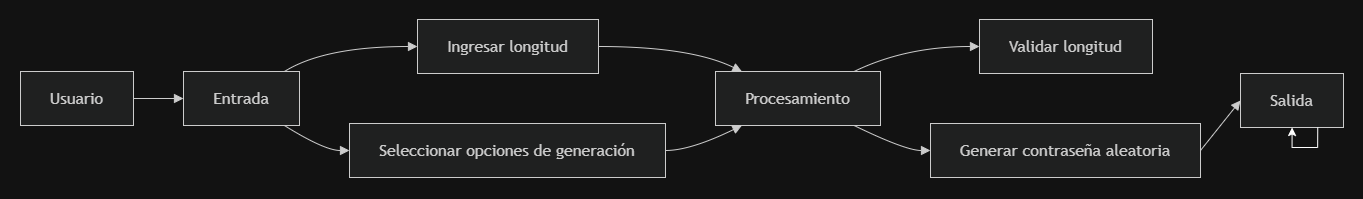

The diagram above was exported from draw.io. Its source (the exported page's mxGraphModel, read from the mxfile embedded in the PNG):
<mxGraphModel dx="1714" dy="-425" grid="1" gridSize="10" guides="1" tooltips="1" connect="1" arrows="1" fold="1" page="1" pageScale="1" pageWidth="827" pageHeight="1169" math="0" shadow="0">
  <root>
    <mxCell id="0" />
    <mxCell id="1" parent="0" />
    <UserObject label="" mermaidData="{&#10;  &quot;data&quot;: &quot;flowchart LR\n    A[Usuario] --&gt; B[Entrada]\n    B --&gt; B1[Ingresar longitud]\n    B --&gt; B2[Seleccionar opciones de generación]\n\n    B1 --&gt; C[Procesamiento]\n    B2 --&gt; C\n    C --&gt; C1[Validar longitud]\n    C --&gt; C2[Generar contraseña aleatoria]\n\n    C2 --&gt; D[Salida]\n  &quot;,&#10;  &quot;config&quot;: null&#10;}" id="CDMjQqVoKwUAkVolk8eT-11">
      <mxCell connectable="0" parent="1" style="group;transparentBounds=1;editIcon=1;lockedGroup=0;groupPadding=20;" vertex="1">
        <mxGeometry as="geometry" />
      </mxCell>
    </UserObject>
    <UserObject label="Usuario" mermaidId="n:A" mermaidBaseStyle="html=1;whiteSpace=wrap;strokeWidth=1;fillColor=light-dark(#ECECFF,#1f2020);strokeColor=light-dark(#9370DB,#cccccc);fontColor=light-dark(#333333,#cccccc);fontFamily=Trebuchet MS,Verdana,Arial,sans-serif;fontSize=16;" mermaidBaseValue="Usuario" id="CDMjQqVoKwUAkVolk8eT-12">
      <mxCell parent="CDMjQqVoKwUAkVolk8eT-11" style="html=1;whiteSpace=wrap;strokeWidth=1;fillColor=light-dark(#ECECFF,#1f2020);strokeColor=light-dark(#9370DB,#cccccc);fontColor=light-dark(#333333,#cccccc);fontFamily=Trebuchet MS,Verdana,Arial,sans-serif;fontSize=16;" vertex="1">
        <mxGeometry height="54" width="113" x="40" y="1512" as="geometry" />
      </mxCell>
    </UserObject>
    <UserObject label="Entrada" mermaidId="n:B" mermaidBaseStyle="html=1;whiteSpace=wrap;strokeWidth=1;fillColor=light-dark(#ECECFF,#1f2020);strokeColor=light-dark(#9370DB,#cccccc);fontColor=light-dark(#333333,#cccccc);fontFamily=Trebuchet MS,Verdana,Arial,sans-serif;fontSize=16;" mermaidBaseValue="Entrada" id="CDMjQqVoKwUAkVolk8eT-13">
      <mxCell parent="CDMjQqVoKwUAkVolk8eT-11" style="html=1;whiteSpace=wrap;strokeWidth=1;fillColor=light-dark(#ECECFF,#1f2020);strokeColor=light-dark(#9370DB,#cccccc);fontColor=light-dark(#333333,#cccccc);fontFamily=Trebuchet MS,Verdana,Arial,sans-serif;fontSize=16;" vertex="1">
        <mxGeometry height="54" width="116" x="203" y="1512" as="geometry" />
      </mxCell>
    </UserObject>
    <UserObject label="Ingresar longitud" mermaidId="n:B1" mermaidBaseStyle="html=1;whiteSpace=wrap;strokeWidth=1;fillColor=light-dark(#ECECFF,#1f2020);strokeColor=light-dark(#9370DB,#cccccc);fontColor=light-dark(#333333,#cccccc);fontFamily=Trebuchet MS,Verdana,Arial,sans-serif;fontSize=16;" mermaidBaseValue="Ingresar longitud" id="CDMjQqVoKwUAkVolk8eT-14">
      <mxCell parent="CDMjQqVoKwUAkVolk8eT-11" style="html=1;whiteSpace=wrap;strokeWidth=1;fillColor=light-dark(#ECECFF,#1f2020);strokeColor=light-dark(#9370DB,#cccccc);fontColor=light-dark(#333333,#cccccc);fontFamily=Trebuchet MS,Verdana,Arial,sans-serif;fontSize=16;" vertex="1">
        <mxGeometry height="54" width="181" x="437" y="1460" as="geometry" />
      </mxCell>
    </UserObject>
    <UserObject label="Seleccionar opciones de generación" mermaidId="n:B2" mermaidBaseStyle="html=1;whiteSpace=wrap;strokeWidth=1;fillColor=light-dark(#ECECFF,#1f2020);strokeColor=light-dark(#9370DB,#cccccc);fontColor=light-dark(#333333,#cccccc);fontFamily=Trebuchet MS,Verdana,Arial,sans-serif;fontSize=16;" mermaidBaseValue="Seleccionar opciones de generación" id="CDMjQqVoKwUAkVolk8eT-15">
      <mxCell parent="CDMjQqVoKwUAkVolk8eT-11" style="html=1;whiteSpace=wrap;strokeWidth=1;fillColor=light-dark(#ECECFF,#1f2020);strokeColor=light-dark(#9370DB,#cccccc);fontColor=light-dark(#333333,#cccccc);fontFamily=Trebuchet MS,Verdana,Arial,sans-serif;fontSize=16;" vertex="1">
        <mxGeometry height="54" width="316" x="369" y="1564" as="geometry" />
      </mxCell>
    </UserObject>
    <UserObject label="Procesamiento" mermaidId="n:C" mermaidBaseStyle="html=1;whiteSpace=wrap;strokeWidth=1;fillColor=light-dark(#ECECFF,#1f2020);strokeColor=light-dark(#9370DB,#cccccc);fontColor=light-dark(#333333,#cccccc);fontFamily=Trebuchet MS,Verdana,Arial,sans-serif;fontSize=16;" mermaidBaseValue="Procesamiento" id="CDMjQqVoKwUAkVolk8eT-16">
      <mxCell parent="CDMjQqVoKwUAkVolk8eT-11" style="html=1;whiteSpace=wrap;strokeWidth=1;fillColor=light-dark(#ECECFF,#1f2020);strokeColor=light-dark(#9370DB,#cccccc);fontColor=light-dark(#333333,#cccccc);fontFamily=Trebuchet MS,Verdana,Arial,sans-serif;fontSize=16;" vertex="1">
        <mxGeometry height="54" width="165" x="735" y="1512" as="geometry" />
      </mxCell>
    </UserObject>
    <UserObject label="Validar longitud" mermaidId="n:C1" mermaidBaseStyle="html=1;whiteSpace=wrap;strokeWidth=1;fillColor=light-dark(#ECECFF,#1f2020);strokeColor=light-dark(#9370DB,#cccccc);fontColor=light-dark(#333333,#cccccc);fontFamily=Trebuchet MS,Verdana,Arial,sans-serif;fontSize=16;" mermaidBaseValue="Validar longitud" id="CDMjQqVoKwUAkVolk8eT-17">
      <mxCell parent="CDMjQqVoKwUAkVolk8eT-11" style="html=1;whiteSpace=wrap;strokeWidth=1;fillColor=light-dark(#ECECFF,#1f2020);strokeColor=light-dark(#9370DB,#cccccc);fontColor=light-dark(#333333,#cccccc);fontFamily=Trebuchet MS,Verdana,Arial,sans-serif;fontSize=16;" vertex="1">
        <mxGeometry height="54" width="173" x="999" y="1460" as="geometry" />
      </mxCell>
    </UserObject>
    <UserObject label="Generar contraseña aleatoria" mermaidId="n:C2" mermaidBaseStyle="html=1;whiteSpace=wrap;strokeWidth=1;fillColor=light-dark(#ECECFF,#1f2020);strokeColor=light-dark(#9370DB,#cccccc);fontColor=light-dark(#333333,#cccccc);fontFamily=Trebuchet MS,Verdana,Arial,sans-serif;fontSize=16;" mermaidBaseValue="Generar contraseña aleatoria" id="CDMjQqVoKwUAkVolk8eT-18">
      <mxCell parent="CDMjQqVoKwUAkVolk8eT-11" style="html=1;whiteSpace=wrap;strokeWidth=1;fillColor=light-dark(#ECECFF,#1f2020);strokeColor=light-dark(#9370DB,#cccccc);fontColor=light-dark(#333333,#cccccc);fontFamily=Trebuchet MS,Verdana,Arial,sans-serif;fontSize=16;" vertex="1">
        <mxGeometry height="54" width="270" x="950" y="1564" as="geometry" />
      </mxCell>
    </UserObject>
    <UserObject label="Salida" mermaidId="n:D" mermaidBaseStyle="html=1;whiteSpace=wrap;strokeWidth=1;fillColor=light-dark(#ECECFF,#1f2020);strokeColor=light-dark(#9370DB,#cccccc);fontColor=light-dark(#333333,#cccccc);fontFamily=Trebuchet MS,Verdana,Arial,sans-serif;fontSize=16;" mermaidBaseValue="Salida" id="CDMjQqVoKwUAkVolk8eT-19">
      <mxCell parent="CDMjQqVoKwUAkVolk8eT-11" style="html=1;whiteSpace=wrap;strokeWidth=1;fillColor=light-dark(#ECECFF,#1f2020);strokeColor=light-dark(#9370DB,#cccccc);fontColor=light-dark(#333333,#cccccc);fontFamily=Trebuchet MS,Verdana,Arial,sans-serif;fontSize=16;" vertex="1">
        <mxGeometry height="54" width="103" x="1260" y="1514" as="geometry" />
      </mxCell>
    </UserObject>
    <UserObject label="" mermaidId="e:A-&gt;B#0" mermaidBaseStyle="curved=1;startArrow=none;endArrow=block;endSize=7;strokeColor=light-dark(#333333,#cccccc);exitX=1;exitY=0.5;entryX=0;entryY=0.5;" mermaidBaseValue="" id="CDMjQqVoKwUAkVolk8eT-20">
      <mxCell edge="1" parent="CDMjQqVoKwUAkVolk8eT-11" source="CDMjQqVoKwUAkVolk8eT-12" style="curved=1;startArrow=none;endArrow=block;endSize=7;strokeColor=light-dark(#333333,#cccccc);exitX=1;exitY=0.5;entryX=0;entryY=0.5;rounded=0;" target="CDMjQqVoKwUAkVolk8eT-13">
        <mxGeometry relative="1" as="geometry">
          <Array as="points" />
        </mxGeometry>
      </mxCell>
    </UserObject>
    <UserObject label="" mermaidId="e:B-&gt;B1#0" mermaidBaseStyle="curved=1;startArrow=none;endArrow=block;endSize=7;strokeColor=light-dark(#333333,#cccccc);exitX=0.87;exitY=0;entryX=0;entryY=0.5;" mermaidBaseValue="" id="CDMjQqVoKwUAkVolk8eT-21">
      <mxCell edge="1" parent="CDMjQqVoKwUAkVolk8eT-11" source="CDMjQqVoKwUAkVolk8eT-13" style="curved=1;startArrow=none;endArrow=block;endSize=7;strokeColor=light-dark(#333333,#cccccc);exitX=0.87;exitY=0;entryX=0;entryY=0.5;rounded=0;" target="CDMjQqVoKwUAkVolk8eT-14">
        <mxGeometry relative="1" as="geometry">
          <Array as="points">
            <mxPoint x="344" y="1487" />
          </Array>
        </mxGeometry>
      </mxCell>
    </UserObject>
    <UserObject label="" mermaidId="e:B-&gt;B2#0" mermaidBaseStyle="curved=1;startArrow=none;endArrow=block;endSize=7;strokeColor=light-dark(#333333,#cccccc);exitX=0.87;exitY=1;entryX=0;entryY=0.5;" mermaidBaseValue="" id="CDMjQqVoKwUAkVolk8eT-22">
      <mxCell edge="1" parent="CDMjQqVoKwUAkVolk8eT-11" source="CDMjQqVoKwUAkVolk8eT-13" style="curved=1;startArrow=none;endArrow=block;endSize=7;strokeColor=light-dark(#333333,#cccccc);exitX=0.87;exitY=1;entryX=0;entryY=0.5;rounded=0;" target="CDMjQqVoKwUAkVolk8eT-15">
        <mxGeometry relative="1" as="geometry">
          <Array as="points">
            <mxPoint x="344" y="1591" />
          </Array>
        </mxGeometry>
      </mxCell>
    </UserObject>
    <UserObject label="" mermaidId="e:B1-&gt;C#0" mermaidBaseStyle="curved=1;startArrow=none;endArrow=block;endSize=7;strokeColor=light-dark(#333333,#cccccc);exitX=1;exitY=0.5;entryX=0.16;entryY=0;" mermaidBaseValue="" id="CDMjQqVoKwUAkVolk8eT-23">
      <mxCell edge="1" parent="CDMjQqVoKwUAkVolk8eT-11" source="CDMjQqVoKwUAkVolk8eT-14" style="curved=1;startArrow=none;endArrow=block;endSize=7;strokeColor=light-dark(#333333,#cccccc);exitX=1;exitY=0.5;entryX=0.16;entryY=0;rounded=0;" target="CDMjQqVoKwUAkVolk8eT-16">
        <mxGeometry relative="1" as="geometry">
          <Array as="points">
            <mxPoint x="710" y="1487" />
          </Array>
        </mxGeometry>
      </mxCell>
    </UserObject>
    <UserObject label="" mermaidId="e:B2-&gt;C#0" mermaidBaseStyle="curved=1;startArrow=none;endArrow=block;endSize=7;strokeColor=light-dark(#333333,#cccccc);exitX=1;exitY=0.5;entryX=0.16;entryY=1;" mermaidBaseValue="" id="CDMjQqVoKwUAkVolk8eT-24">
      <mxCell edge="1" parent="CDMjQqVoKwUAkVolk8eT-11" source="CDMjQqVoKwUAkVolk8eT-15" style="curved=1;startArrow=none;endArrow=block;endSize=7;strokeColor=light-dark(#333333,#cccccc);exitX=1;exitY=0.5;entryX=0.16;entryY=1;rounded=0;" target="CDMjQqVoKwUAkVolk8eT-16">
        <mxGeometry relative="1" as="geometry">
          <Array as="points">
            <mxPoint x="710" y="1591" />
          </Array>
        </mxGeometry>
      </mxCell>
    </UserObject>
    <UserObject label="" mermaidId="e:C-&gt;C1#0" mermaidBaseStyle="curved=1;startArrow=none;endArrow=block;endSize=7;strokeColor=light-dark(#333333,#cccccc);exitX=0.84;exitY=0;entryX=0;entryY=0.5;" mermaidBaseValue="" id="CDMjQqVoKwUAkVolk8eT-25">
      <mxCell edge="1" parent="CDMjQqVoKwUAkVolk8eT-11" source="CDMjQqVoKwUAkVolk8eT-16" style="curved=1;startArrow=none;endArrow=block;endSize=7;strokeColor=light-dark(#333333,#cccccc);exitX=0.84;exitY=0;entryX=0;entryY=0.5;rounded=0;" target="CDMjQqVoKwUAkVolk8eT-17">
        <mxGeometry relative="1" as="geometry">
          <Array as="points">
            <mxPoint x="925" y="1487" />
          </Array>
        </mxGeometry>
      </mxCell>
    </UserObject>
    <UserObject label="" mermaidId="e:C-&gt;C2#0" mermaidBaseStyle="curved=1;startArrow=none;endArrow=block;endSize=7;strokeColor=light-dark(#333333,#cccccc);exitX=0.84;exitY=1;entryX=0;entryY=0.5;" mermaidBaseValue="" id="CDMjQqVoKwUAkVolk8eT-26">
      <mxCell edge="1" parent="CDMjQqVoKwUAkVolk8eT-11" source="CDMjQqVoKwUAkVolk8eT-16" style="curved=1;startArrow=none;endArrow=block;endSize=7;strokeColor=light-dark(#333333,#cccccc);exitX=0.84;exitY=1;entryX=0;entryY=0.5;rounded=0;" target="CDMjQqVoKwUAkVolk8eT-18">
        <mxGeometry relative="1" as="geometry">
          <Array as="points">
            <mxPoint x="925" y="1591" />
          </Array>
        </mxGeometry>
      </mxCell>
    </UserObject>
    <UserObject label="" mermaidId="e:C2-&gt;D#0" mermaidBaseStyle="curved=1;startArrow=none;endArrow=block;endSize=7;strokeColor=light-dark(#333333,#cccccc);exitX=1;exitY=0.5;entryX=0;entryY=0.5;" mermaidBaseValue="" id="CDMjQqVoKwUAkVolk8eT-27">
      <mxCell edge="1" parent="CDMjQqVoKwUAkVolk8eT-11" source="CDMjQqVoKwUAkVolk8eT-18" style="curved=1;startArrow=none;endArrow=block;endSize=7;strokeColor=light-dark(#333333,#cccccc);exitX=1;exitY=0.5;entryX=0;entryY=0.5;rounded=0;" target="CDMjQqVoKwUAkVolk8eT-19">
        <mxGeometry relative="1" as="geometry">
          <Array as="points" />
        </mxGeometry>
      </mxCell>
    </UserObject>
    <mxCell id="CDMjQqVoKwUAkVolk8eT-28" edge="1" parent="CDMjQqVoKwUAkVolk8eT-11" source="CDMjQqVoKwUAkVolk8eT-19" style="edgeStyle=orthogonalEdgeStyle;rounded=0;orthogonalLoop=1;jettySize=auto;html=1;exitX=0.75;exitY=1;exitDx=0;exitDy=0;" target="CDMjQqVoKwUAkVolk8eT-19">
      <mxGeometry relative="1" as="geometry" />
    </mxCell>
  </root>
</mxGraphModel>